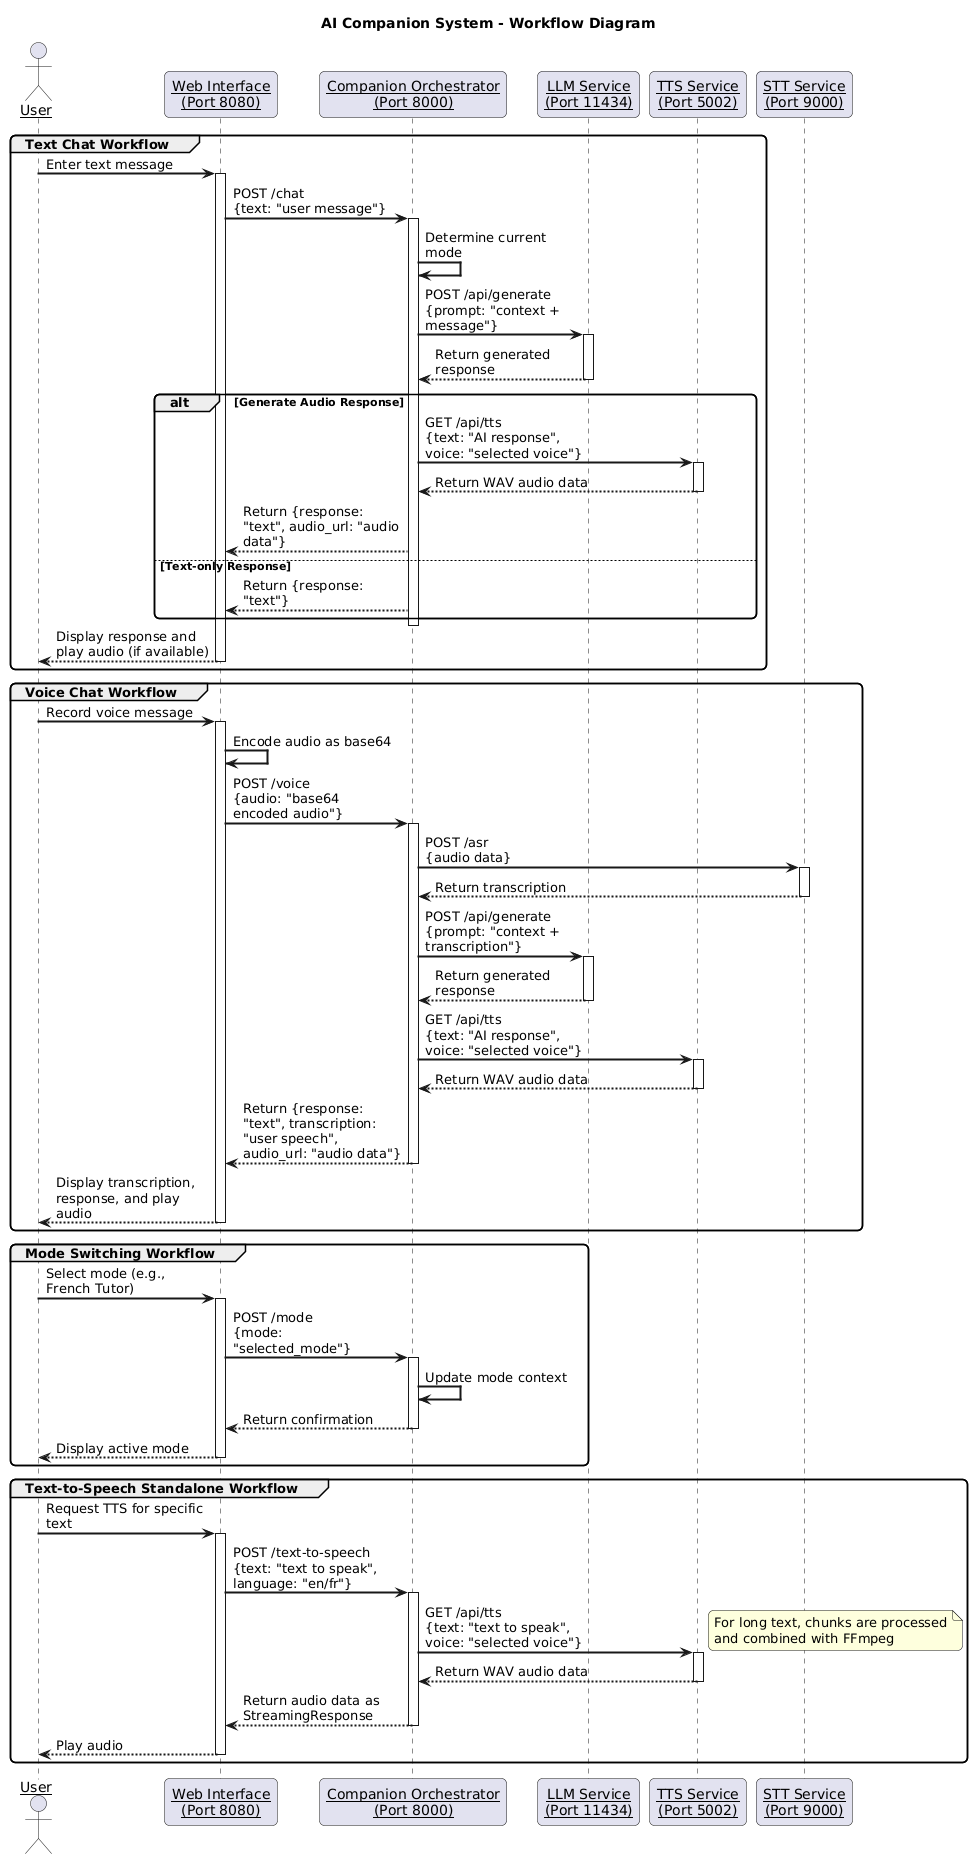

The diagram above was rendered by PlantUML. Its source (embedded in the PNG):
@startuml
' Styling
skinparam sequenceArrowThickness 2
skinparam roundcorner 10
skinparam maxmessagesize 160
skinparam sequenceParticipant underline

' Title
title AI Companion System - Workflow Diagram

' Participants
actor User
participant "Web Interface\n(Port 8080)" as WebUI
participant "Companion Orchestrator\n(Port 8000)" as Orchestrator
participant "LLM Service\n(Port 11434)" as LLM
participant "TTS Service\n(Port 5002)" as TTS
participant "STT Service\n(Port 9000)" as STT

' Main flow - Text Input
group Text Chat Workflow
    User -> WebUI: Enter text message
    activate WebUI
    WebUI -> Orchestrator: POST /chat\n{text: "user message"}
    activate Orchestrator
    Orchestrator -> Orchestrator: Determine current mode
    Orchestrator -> LLM: POST /api/generate\n{prompt: "context + message"}
    activate LLM
    LLM --> Orchestrator: Return generated response
    deactivate LLM
    
    alt Generate Audio Response
        Orchestrator -> TTS: GET /api/tts\n{text: "AI response", voice: "selected voice"}
        activate TTS
        TTS --> Orchestrator: Return WAV audio data
        deactivate TTS
        Orchestrator --> WebUI: Return {response: "text", audio_url: "audio data"}
    else Text-only Response
        Orchestrator --> WebUI: Return {response: "text"}
    end
    
    deactivate Orchestrator
    WebUI --> User: Display response and play audio (if available)
    deactivate WebUI
end

' Main flow - Voice Input
group Voice Chat Workflow
    User -> WebUI: Record voice message
    activate WebUI
    WebUI -> WebUI: Encode audio as base64
    WebUI -> Orchestrator: POST /voice\n{audio: "base64 encoded audio"}
    activate Orchestrator
    
    Orchestrator -> STT: POST /asr\n{audio data}
    activate STT
    STT --> Orchestrator: Return transcription
    deactivate STT
    
    Orchestrator -> LLM: POST /api/generate\n{prompt: "context + transcription"}
    activate LLM
    LLM --> Orchestrator: Return generated response
    deactivate LLM
    
    Orchestrator -> TTS: GET /api/tts\n{text: "AI response", voice: "selected voice"}
    activate TTS
    TTS --> Orchestrator: Return WAV audio data
    deactivate TTS
    
    Orchestrator --> WebUI: Return {response: "text", transcription: "user speech", audio_url: "audio data"}
    deactivate Orchestrator
    
    WebUI --> User: Display transcription, response, and play audio
    deactivate WebUI
end

' Mode switching workflow
group Mode Switching Workflow
    User -> WebUI: Select mode (e.g., French Tutor)
    activate WebUI
    WebUI -> Orchestrator: POST /mode\n{mode: "selected_mode"}
    activate Orchestrator
    Orchestrator -> Orchestrator: Update mode context
    Orchestrator --> WebUI: Return confirmation
    deactivate Orchestrator
    WebUI --> User: Display active mode
    deactivate WebUI
end

' TTS standalone workflow
group Text-to-Speech Standalone Workflow
    User -> WebUI: Request TTS for specific text
    activate WebUI
    WebUI -> Orchestrator: POST /text-to-speech\n{text: "text to speak", language: "en/fr"}
    activate Orchestrator
    
    Orchestrator -> TTS: GET /api/tts\n{text: "text to speak", voice: "selected voice"}
    activate TTS
    note right: For long text, chunks are processed\nand combined with FFmpeg
    TTS --> Orchestrator: Return WAV audio data
    deactivate TTS
    
    Orchestrator --> WebUI: Return audio data as StreamingResponse
    deactivate Orchestrator
    WebUI --> User: Play audio
    deactivate WebUI
end
@enduml